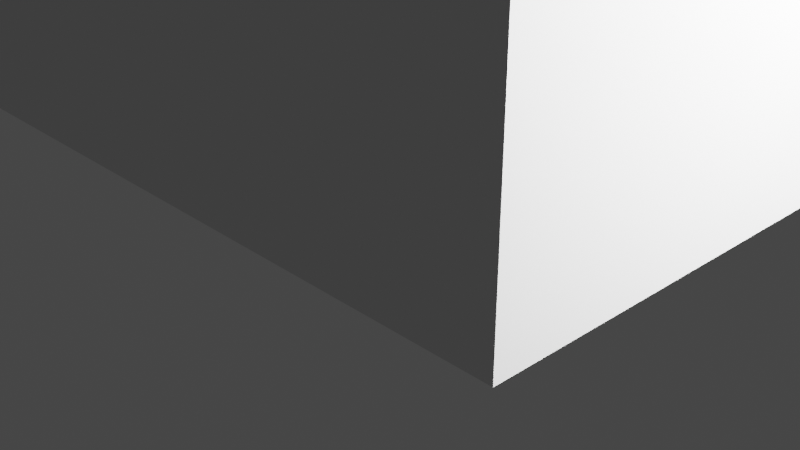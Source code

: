 # Source: Feeder.blend  (saved by Blender 2.91.10; exported with 4.5.12 LTS)
import bpy
from mathutils import Matrix  # noqa: F401  (used for matrix-valued properties, if any)

bpy.ops.wm.read_factory_settings(use_empty=True)
scene = bpy.context.scene
scene.name = 'Scene'

# ---- collections
col_collection = bpy.data.collections.new('Collection'); scene.collection.children.link(col_collection)

# ---- world
world_world = bpy.data.worlds.new('World'); scene.world = world_world
world_world.use_nodes = True; world_world.node_tree.nodes.clear()
_N = world_world.node_tree.nodes; _L = world_world.node_tree.links
n0 = _N.new('ShaderNodeOutputWorld'); n0.name = 'World Output'; n0.location = (300, 300)
n1 = _N.new('ShaderNodeBackground'); n1.name = 'Background'; n1.location = (10, 300)
n1.inputs[0].default_value = (0.05088, 0.05088, 0.05088, 1.0)
_L.new(n1.outputs[0], n0.inputs[0])
n0.is_active_output = True
world_world.color = (0.05088, 0.05088, 0.05088)
world_world.use_sun_shadow = False
world_world.sun_shadow_jitter_overblur = 0.0

# ---- cameras
cam_camera = bpy.data.cameras.new('Camera')
cam_camera.clip_end = 100.0
cam_camera.ortho_scale = 7.314

# ---- lights
light_light = bpy.data.lights.new('Light', 'POINT')
light_light.transmission_factor = 0.0
light_light.energy = 1000.0
light_light.shadow_soft_size = 0.1
light_light.shadow_maximum_resolution = 0.006
light_light.use_absolute_resolution = True

# ---- meshes
me_w_rfel_005 = bpy.data.meshes.new('Würfel.005')
me_w_rfel_005.from_pydata([(-8.0, -12.0, 0.0), (-8.0, -12.0, 12.0), (-8.0, 0.0, 0.0), (-8.0, 0.0, 12.0), (-6.0, -12.0, 0.0), (-6.0, -12.0, 12.0), (-6.0, 0.0, 0.0), (-6.0, 0.0, 12.0), (-21.0, -14.0, -2.0), (-21.0, -14.0, -3.099e-06), (-21.0, 2.0, -2.0), (-21.0, 2.0, -3.099e-06), (-6.0, -14.0, -2.0), (-6.0, -14.0, -3.099e-06), (-6.0, 2.0, -2.0), (-6.0, 2.0, -3.099e-06), (-19.0, -12.0, -9.537e-07), (-19.0, -12.0, 9.0), (-19.0, -1.311e-06, -9.537e-07), (-19.0, -1.311e-06, 9.0), (-8.0, -12.0, -9.537e-07), (-8.0, -12.0, 9.0), (-8.0, -1.311e-06, -9.537e-07), (-8.0, -1.311e-06, 9.0), (-21.0, -14.0, 0.0), (-21.0, -14.0, 12.0), (-21.0, -12.0, 0.0), (-21.0, -12.0, 12.0), (-6.0, -14.0, 0.0), (-6.0, -14.0, 12.0), (-6.0, -12.0, 0.0), (-6.0, -12.0, 12.0), (-21.0, -4.768e-07, 0.0), (-21.0, -4.768e-07, 12.0), (-21.0, 2.0, 0.0), (-21.0, 2.0, 12.0), (-6.0, -4.768e-07, 0.0), (-6.0, -4.768e-07, 12.0), (-6.0, 2.0, 0.0), (-6.0, 2.0, 12.0), (-21.0, -12.0, 0.0), (-21.0, -12.0, 12.0), (-21.0, -4.768e-07, 0.0), (-21.0, -4.768e-07, 12.0), (-19.0, -12.0, 0.0), (-19.0, -12.0, 12.0), (-19.0, -4.768e-07, 0.0), (-19.0, -4.768e-07, 12.0)], [], [(0, 1, 3, 2), (2, 3, 7, 6), (6, 7, 5, 4), (4, 5, 1, 0), (2, 6, 4, 0), (7, 3, 1, 5), (8, 9, 11, 10), (10, 11, 15, 14), (14, 15, 13, 12), (12, 13, 9, 8), (10, 14, 12, 8), (15, 11, 9, 13), (16, 17, 19, 18), (18, 19, 23, 22), (22, 23, 21, 20), (20, 21, 17, 16), (18, 22, 20, 16), (23, 19, 17, 21), (24, 25, 27, 26), (26, 27, 31, 30), (30, 31, 29, 28), (28, 29, 25, 24), (26, 30, 28, 24), (31, 27, 25, 29), (32, 33, 35, 34), (34, 35, 39, 38), (38, 39, 37, 36), (36, 37, 33, 32), (34, 38, 36, 32), (39, 35, 33, 37), (40, 41, 43, 42), (42, 43, 47, 46), (46, 47, 45, 44), (44, 45, 41, 40), (42, 46, 44, 40), (47, 43, 41, 45)])
_uv = me_w_rfel_005.uv_layers.new(name='UV-Map')
_uv.uv.foreach_set('vector', [0.4688, 0.7578, 0.4688, 0.8516, 0.375, 0.8516, 0.375, 0.7578, 0.375, 0.7578, 0.375, 0.8516, 0.3594, 0.8516, 0.3594, 0.7578, 0.5781, 0.7578, 0.5781, 0.8516, 0.4844, 0.8516, 0.4844, 0.7578, 0.4844, 0.7578, 0.4844, 0.8516, 0.4688, 0.8516, 0.4688, 0.7578, 0.4688, 0.8516, 0.4688, 0.8672, 0.5625, 0.8672, 0.5625, 0.8516, 0.375, 0.8672, 0.375, 0.8516, 0.4688, 0.8516, 0.4688, 0.8672, 0.2422, 0.8672, 0.2422, 0.8828, 0.1172, 0.8828, 0.1172, 0.8672, 0.1172, 0.8672, 0.1172, 0.8828, 0.0, 0.8828, 0.0, 0.8672, 0.4844, 0.8672, 0.4844, 0.8828, 0.3594, 0.8828, 0.3594, 0.8672, 0.3594, 0.8672, 0.3594, 0.8828, 0.2422, 0.8828, 0.2422, 0.8672, 0.2422, 0.8828, 0.2422, 1.0, 0.3672, 1.0, 0.3672, 0.8828, 0.1172, 1.0, 0.1172, 0.8828, 0.2422, 0.8828, 0.2422, 1.0, 0.1797, 0.7109, 0.1797, 0.7812, 0.08594, 0.7812, 0.08594, 0.7109, 0.08594, 0.7109, 0.08594, 0.7812, 0.0, 0.7812, 0.0, 0.7109, 0.3594, 0.7109, 0.3594, 0.7812, 0.2656, 0.7812, 0.2656, 0.7109, 0.2656, 0.7109, 0.2656, 0.7812, 0.1797, 0.7812, 0.1797, 0.7109, 0.1797, 0.7812, 0.1797, 0.8672, 0.2734, 0.8672, 0.2734, 0.7812, 0.08594, 0.8672, 0.08594, 0.7812, 0.1797, 0.7812, 0.1797, 0.8672, 0.1328, 0.4531, 0.1328, 0.5469, 0.1172, 0.5469, 0.1172, 0.4531, 0.1172, 0.4531, 0.1172, 0.5469, 0.0, 0.5469, 0.0, 0.4531, 0.2656, 0.4531, 0.2656, 0.5469, 0.25, 0.5469, 0.25, 0.4531, 0.25, 0.4531, 0.25, 0.5469, 0.1328, 0.5469, 0.1328, 0.4531, 0.1328, 0.5469, 0.1328, 0.6641, 0.1484, 0.6641, 0.1484, 0.5469, 0.1172, 0.6641, 0.1172, 0.5469, 0.1328, 0.5469, 0.1328, 0.6641, 0.375, 0.5469, 0.375, 0.6406, 0.3594, 0.6406, 0.3594, 0.5469, 0.3594, 0.5469, 0.3594, 0.6406, 0.2422, 0.6406, 0.2422, 0.5469, 0.5078, 0.5469, 0.5078, 0.6406, 0.4922, 0.6406, 0.4922, 0.5469, 0.4922, 0.5469, 0.4922, 0.6406, 0.375, 0.6406, 0.375, 0.5469, 0.375, 0.6406, 0.375, 0.7578, 0.3906, 0.7578, 0.3906, 0.6406, 0.3594, 0.7578, 0.3594, 0.6406, 0.375, 0.6406, 0.375, 0.7578, 0.4766, 0.8906, 0.4766, 0.9844, 0.3828, 0.9844, 0.3828, 0.8906, 0.3828, 0.8906, 0.3828, 0.9844, 0.3672, 0.9844, 0.3672, 0.8906, 0.5859, 0.8906, 0.5859, 0.9844, 0.4922, 0.9844, 0.4922, 0.8906, 0.4922, 0.8906, 0.4922, 0.9844, 0.4766, 0.9844, 0.4766, 0.8906, 0.4766, 0.9844, 0.4766, 1.0, 0.5703, 1.0, 0.5703, 0.9844, 0.3828, 1.0, 0.3828, 0.9844, 0.4766, 0.9844, 0.4766, 1.0])
me_w_rfel_005.use_remesh_fix_poles = True
me_w_rfel_005.use_remesh_preserve_attributes = False
me_w_rfel_005.use_mirror_vertex_groups = False
me_w_rfel_005.update()

# ---- objects
ob_cube = bpy.data.objects.new('cube', me_w_rfel_005)
ob_light = bpy.data.objects.new('Light', light_light)
ob_camera = bpy.data.objects.new('Camera', cam_camera)

# ---- transforms, parenting, visibility, modifiers, constraints
ob_cube.location = (0.8154, 0.3748, -0.3721)
ob_cube.scale = (0.06094, 0.06094, 0.06094)
ob_cube.lineart.crease_threshold = 0.0
ob_light.location = (0.4556, -0.0113, 0.01602)
ob_light.rotation_euler = (0.6503, 0.05522, 1.866)
ob_light.scale = (0.1143, 0.1143, 0.1143)
ob_light.lock_rotations_4d = False
ob_light.empty_display_type = 'ARROWS'
ob_light.color = (0.0, 0.0, 0.0, 0.0)
ob_light.lineart.crease_threshold = 0.0
ob_camera.location = (0.8308, -0.9178, -0.09205)
ob_camera.rotation_euler = (1.109, 0.0, 0.8149)
ob_camera.scale = (0.1143, 0.1143, 0.1143)
ob_camera.lock_rotations_4d = False
ob_camera.empty_display_type = 'ARROWS'
ob_camera.color = (0.0, 0.0, 0.0, 0.0)
ob_camera.display_type = 'WIRE'
ob_camera.lineart.crease_threshold = 0.0

# ---- collection membership
scene.collection.objects.link(ob_cube)
col_collection.objects.link(ob_light)
col_collection.objects.link(ob_camera)

# ---- scene / render settings (as saved in the file)
scene.camera = ob_camera
scene.frame_start = 1; scene.frame_end = 250; scene.frame_set(1)
scene.render.engine = 'BLENDER_EEVEE_NEXT'
scene.cycles.use_denoising = False
scene.cycles.samples = 128
scene.cycles.sampling_pattern = 'TABULATED_SOBOL'
scene.cycles.use_adaptive_sampling = False
scene.cycles.use_light_tree = False
scene.view_settings.view_transform = 'Filmic'
bpy.context.view_layer.update()
